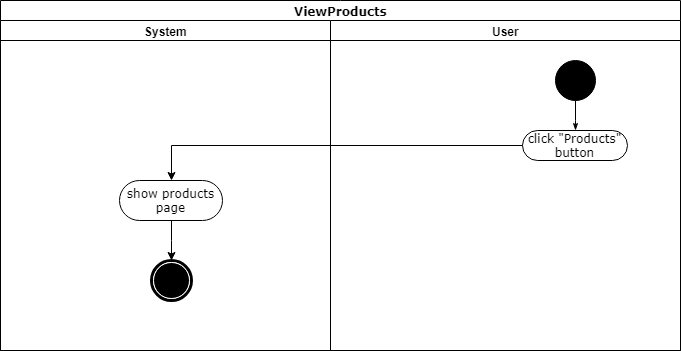

The diagram above was exported from draw.io. Its source (the exported page's mxGraphModel, read from the mxfile embedded in the PNG):
<mxGraphModel dx="1010" dy="500" grid="1" gridSize="10" guides="1" tooltips="1" connect="1" arrows="1" fold="1" page="1" pageScale="1" pageWidth="850" pageHeight="1100" math="0" shadow="0">
  <root>
    <mxCell id="0" />
    <mxCell id="1" parent="0" />
    <mxCell id="Tb4hn9h5ecv4tPPwJuKh-1" value="ViewProducts" style="swimlane;html=1;childLayout=stackLayout;startSize=20;rounded=0;shadow=0;comic=0;labelBackgroundColor=none;strokeColor=#000000;strokeWidth=1;fillColor=#ffffff;fontFamily=Verdana;fontSize=12;fontColor=#000000;align=center;" parent="1" vertex="1">
      <mxGeometry x="91" y="30" width="680" height="350" as="geometry" />
    </mxCell>
    <mxCell id="Tb4hn9h5ecv4tPPwJuKh-2" value="System" style="swimlane;html=1;startSize=20;" parent="Tb4hn9h5ecv4tPPwJuKh-1" vertex="1">
      <mxGeometry y="20" width="330" height="330" as="geometry" />
    </mxCell>
    <mxCell id="Tb4hn9h5ecv4tPPwJuKh-15" value="" style="shape=mxgraph.bpmn.shape;html=1;verticalLabelPosition=bottom;labelBackgroundColor=#ffffff;verticalAlign=top;perimeter=ellipsePerimeter;outline=end;symbol=terminate;rounded=0;shadow=0;comic=0;strokeColor=#000000;strokeWidth=1;fillColor=#ffffff;fontFamily=Verdana;fontSize=12;fontColor=#000000;align=center;" parent="Tb4hn9h5ecv4tPPwJuKh-2" vertex="1">
      <mxGeometry x="150.5" y="240" width="40" height="40" as="geometry" />
    </mxCell>
    <mxCell id="Ere5lf0MY75sLYCKa2Uy-2" style="edgeStyle=orthogonalEdgeStyle;rounded=0;orthogonalLoop=1;jettySize=auto;html=1;entryX=0.5;entryY=0;entryDx=0;entryDy=0;" parent="Tb4hn9h5ecv4tPPwJuKh-2" source="Ere5lf0MY75sLYCKa2Uy-1" target="Tb4hn9h5ecv4tPPwJuKh-15" edge="1">
      <mxGeometry relative="1" as="geometry" />
    </mxCell>
    <mxCell id="Ere5lf0MY75sLYCKa2Uy-1" value="show products page" style="rounded=1;whiteSpace=wrap;html=1;shadow=0;comic=0;labelBackgroundColor=none;strokeColor=#000000;strokeWidth=1;fillColor=#ffffff;fontFamily=Verdana;fontSize=12;fontColor=#000000;align=center;arcSize=50;" parent="Tb4hn9h5ecv4tPPwJuKh-2" vertex="1">
      <mxGeometry x="119" y="160" width="103" height="40" as="geometry" />
    </mxCell>
    <mxCell id="Tb4hn9h5ecv4tPPwJuKh-8" value="User" style="swimlane;html=1;startSize=20;" parent="Tb4hn9h5ecv4tPPwJuKh-1" vertex="1">
      <mxGeometry x="330" y="20" width="350" height="330" as="geometry" />
    </mxCell>
    <mxCell id="Tb4hn9h5ecv4tPPwJuKh-9" style="edgeStyle=orthogonalEdgeStyle;rounded=0;html=1;labelBackgroundColor=none;startArrow=none;startFill=0;startSize=5;endArrow=classicThin;endFill=1;endSize=5;jettySize=auto;orthogonalLoop=1;strokeColor=#000000;strokeWidth=1;fontFamily=Verdana;fontSize=12;fontColor=#000000;" parent="Tb4hn9h5ecv4tPPwJuKh-8" source="Tb4hn9h5ecv4tPPwJuKh-10" target="Tb4hn9h5ecv4tPPwJuKh-11" edge="1">
      <mxGeometry relative="1" as="geometry" />
    </mxCell>
    <mxCell id="Tb4hn9h5ecv4tPPwJuKh-10" value="" style="ellipse;whiteSpace=wrap;html=1;rounded=0;shadow=0;comic=0;labelBackgroundColor=none;strokeColor=#000000;strokeWidth=1;fillColor=#000000;fontFamily=Verdana;fontSize=12;fontColor=#000000;align=center;" parent="Tb4hn9h5ecv4tPPwJuKh-8" vertex="1">
      <mxGeometry x="225" y="40" width="40" height="40" as="geometry" />
    </mxCell>
    <mxCell id="Tb4hn9h5ecv4tPPwJuKh-11" value="click &quot;Products&quot; button" style="rounded=1;whiteSpace=wrap;html=1;shadow=0;comic=0;labelBackgroundColor=none;strokeColor=#000000;strokeWidth=1;fillColor=#ffffff;fontFamily=Verdana;fontSize=12;fontColor=#000000;align=center;arcSize=50;" parent="Tb4hn9h5ecv4tPPwJuKh-8" vertex="1">
      <mxGeometry x="192" y="110" width="105" height="30" as="geometry" />
    </mxCell>
    <mxCell id="Tb4hn9h5ecv4tPPwJuKh-16" style="edgeStyle=orthogonalEdgeStyle;rounded=0;orthogonalLoop=1;jettySize=auto;html=1;entryX=0.5;entryY=0;entryDx=0;entryDy=0;exitX=0;exitY=0.5;exitDx=0;exitDy=0;" parent="Tb4hn9h5ecv4tPPwJuKh-1" source="Tb4hn9h5ecv4tPPwJuKh-11" target="Ere5lf0MY75sLYCKa2Uy-1" edge="1">
      <mxGeometry relative="1" as="geometry">
        <mxPoint x="523" y="215" as="sourcePoint" />
        <mxPoint x="164" y="250" as="targetPoint" />
      </mxGeometry>
    </mxCell>
  </root>
</mxGraphModel>